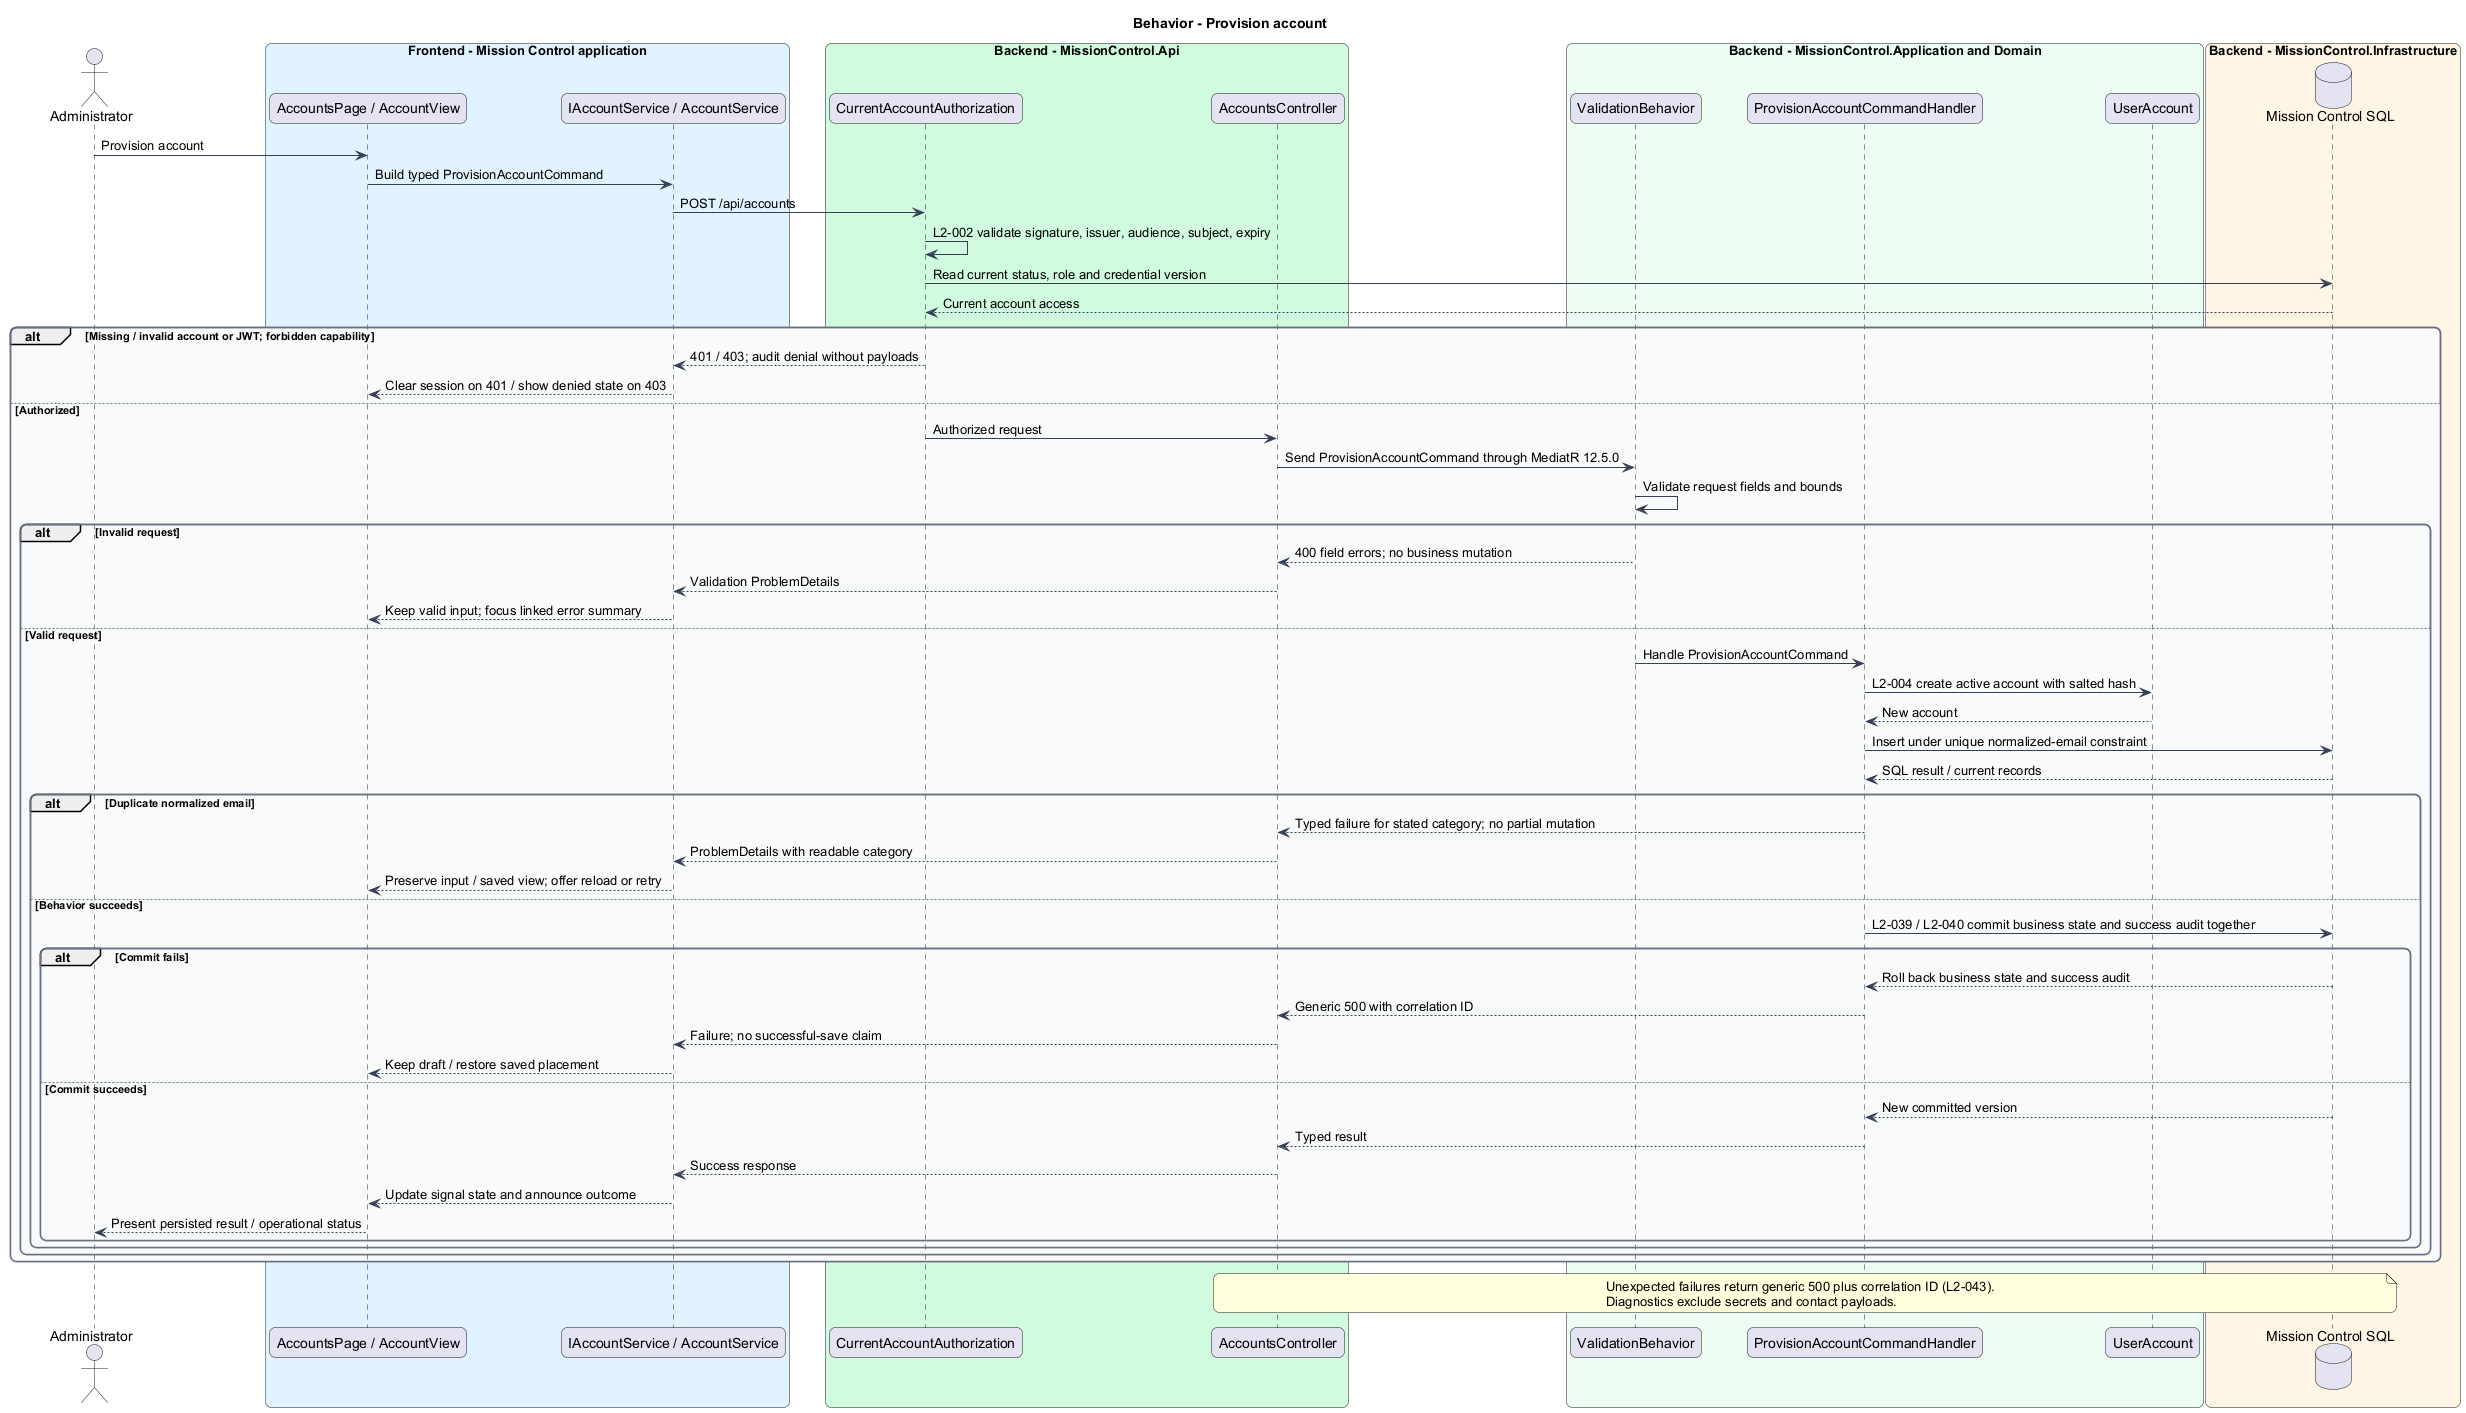

The diagram above was rendered by PlantUML. Its source (embedded in the PNG):
@startuml
skinparam backgroundColor #FFFFFF
skinparam shadowing false
skinparam roundcorner 12
skinparam defaultFontName Arial
skinparam ArrowColor #344054
skinparam rectangle {
  BorderColor #344054
  FontColor #101828
}
skinparam package {
  BorderColor #667085
  FontColor #101828
  BackgroundColor #F9FAFB
}
title Behavior - Provision account
actor "Administrator" as actor
box "Frontend - Mission Control application" #E0F2FE
  participant "AccountsPage / AccountView" as page
  participant "IAccountService / AccountService" as client
end box
box "Backend - MissionControl.Api" #D1FADF
  participant "CurrentAccountAuthorization" as access
  participant "AccountsController" as ctrl
end box
box "Backend - MissionControl.Application and Domain" #ECFDF3
  participant "ValidationBehavior" as validation
  participant "ProvisionAccountCommandHandler" as handler
  participant "UserAccount" as entity
end box
box "Backend - MissionControl.Infrastructure" #FFF4E5
  database "Mission Control SQL" as db
end box
actor -> page : Provision account
page -> client : Build typed ProvisionAccountCommand
client -> access : POST /api/accounts
access -> access : L2-002 validate signature, issuer, audience, subject, expiry
access -> db : Read current status, role and credential version
db --> access : Current account access
alt Missing / invalid account or JWT; forbidden capability
  access --> client : 401 / 403; audit denial without payloads
  client --> page : Clear session on 401 / show denied state on 403
else Authorized
  access -> ctrl : Authorized request
ctrl -> validation : Send ProvisionAccountCommand through MediatR 12.5.0
validation -> validation : Validate request fields and bounds
alt Invalid request
  validation --> ctrl : 400 field errors; no business mutation
  ctrl --> client : Validation ProblemDetails
  client --> page : Keep valid input; focus linked error summary
else Valid request
  validation -> handler : Handle ProvisionAccountCommand
  handler -> entity : L2-004 create active account with salted hash
  entity --> handler : New account
  handler -> db : Insert under unique normalized-email constraint
  db --> handler : SQL result / current records

  alt Duplicate normalized email
    handler --> ctrl : Typed failure for stated category; no partial mutation
    ctrl --> client : ProblemDetails with readable category
    client --> page : Preserve input / saved view; offer reload or retry
  else Behavior succeeds
    handler -> db : L2-039 / L2-040 commit business state and success audit together
    alt Commit fails
      db --> handler : Roll back business state and success audit
      handler --> ctrl : Generic 500 with correlation ID
      ctrl --> client : Failure; no successful-save claim
      client --> page : Keep draft / restore saved placement
    else Commit succeeds
      db --> handler : New committed version
    handler --> ctrl : Typed result
    ctrl --> client : Success response
    client --> page : Update signal state and announce outcome
    page --> actor : Present persisted result / operational status
    end
  end
end
end
note over ctrl, db
Unexpected failures return generic 500 plus correlation ID (L2-043).
Diagnostics exclude secrets and contact payloads.
end note
@enduml